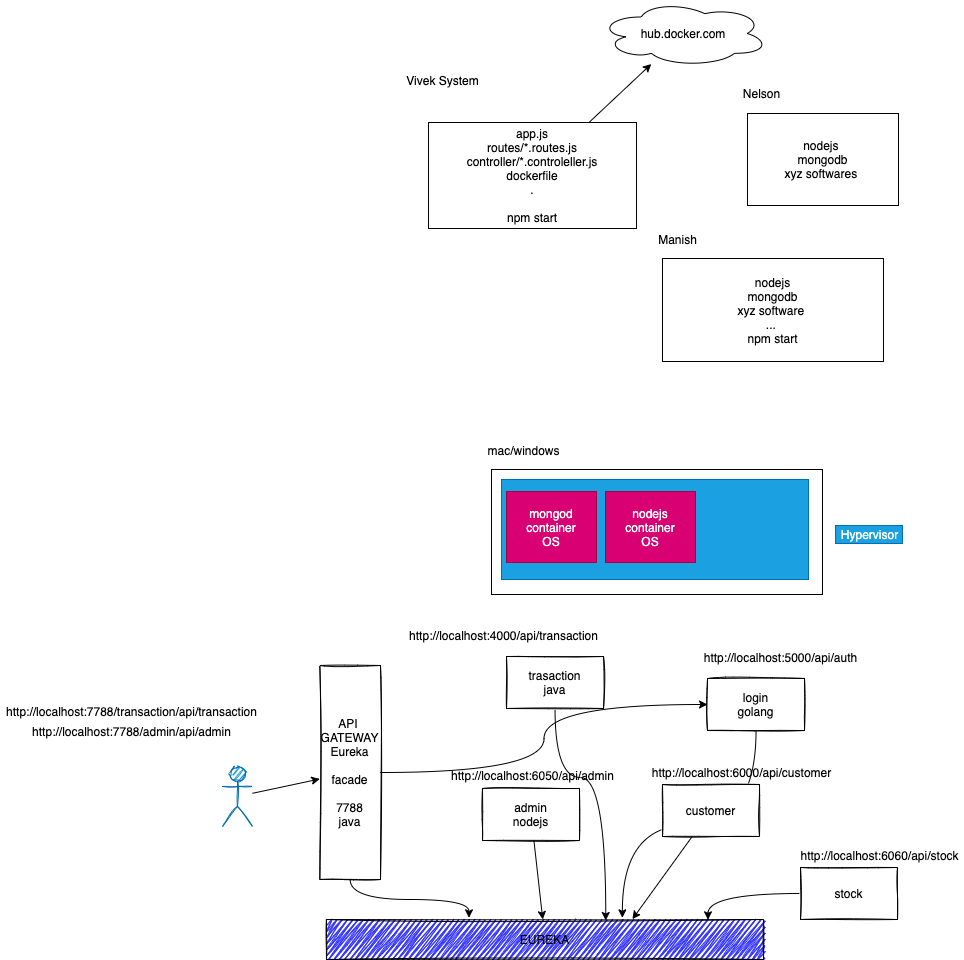

The diagram above was exported from draw.io. Its source (the exported page's mxGraphModel, read from the mxfile embedded in the PNG):
<mxGraphModel dx="1426" dy="418" grid="0" gridSize="10" guides="1" tooltips="1" connect="1" arrows="1" fold="1" page="1" pageScale="1" pageWidth="827" pageHeight="1169" math="0" shadow="0">
  <root>
    <mxCell id="0" />
    <mxCell id="1" parent="0" />
    <mxCell id="15" style="edgeStyle=none;html=1;" edge="1" parent="1" source="3" target="16">
      <mxGeometry relative="1" as="geometry">
        <mxPoint x="432.33333333333326" y="134" as="targetPoint" />
      </mxGeometry>
    </mxCell>
    <mxCell id="3" value="app.js&lt;br&gt;routes/*.routes.js&lt;br&gt;controller/*.controleller.js&lt;br&gt;dockerfile&lt;br&gt;.&lt;br&gt;&lt;br&gt;npm start" style="rounded=0;whiteSpace=wrap;html=1;" vertex="1" parent="1">
      <mxGeometry x="202" y="216" width="208" height="106" as="geometry" />
    </mxCell>
    <mxCell id="4" value="Vivek System" style="text;html=1;align=center;verticalAlign=middle;resizable=0;points=[];autosize=1;strokeColor=none;" vertex="1" parent="1">
      <mxGeometry x="175" y="165" width="82" height="18" as="geometry" />
    </mxCell>
    <mxCell id="5" value="nodejs&amp;nbsp;&lt;br&gt;mongodb&lt;br&gt;xyz softwares&amp;nbsp;" style="rounded=0;whiteSpace=wrap;html=1;" vertex="1" parent="1">
      <mxGeometry x="521" y="207" width="151" height="92" as="geometry" />
    </mxCell>
    <mxCell id="6" value="Nelson" style="text;html=1;align=center;verticalAlign=middle;resizable=0;points=[];autosize=1;strokeColor=none;" vertex="1" parent="1">
      <mxGeometry x="511" y="178" width="47" height="18" as="geometry" />
    </mxCell>
    <mxCell id="7" value="nodejs&lt;br&gt;mongodb&lt;br&gt;xyz software&amp;nbsp;&lt;br&gt;...&amp;nbsp;&lt;br&gt;npm start" style="rounded=0;whiteSpace=wrap;html=1;" vertex="1" parent="1">
      <mxGeometry x="436" y="352" width="221" height="103" as="geometry" />
    </mxCell>
    <mxCell id="8" value="Manish" style="text;html=1;align=center;verticalAlign=middle;resizable=0;points=[];autosize=1;strokeColor=none;" vertex="1" parent="1">
      <mxGeometry x="426" y="324" width="49" height="18" as="geometry" />
    </mxCell>
    <mxCell id="9" value="" style="rounded=0;whiteSpace=wrap;html=1;" vertex="1" parent="1">
      <mxGeometry x="265" y="563" width="331" height="125" as="geometry" />
    </mxCell>
    <mxCell id="10" value="mac/windows" style="text;html=1;align=center;verticalAlign=middle;resizable=0;points=[];autosize=1;strokeColor=none;" vertex="1" parent="1">
      <mxGeometry x="256" y="535" width="82" height="18" as="geometry" />
    </mxCell>
    <mxCell id="11" value="" style="rounded=0;whiteSpace=wrap;html=1;fillColor=#1ba1e2;strokeColor=#006EAF;fontColor=#ffffff;" vertex="1" parent="1">
      <mxGeometry x="275" y="573" width="307" height="100" as="geometry" />
    </mxCell>
    <mxCell id="12" value="Hypervisor" style="text;html=1;align=center;verticalAlign=middle;resizable=0;points=[];autosize=1;strokeColor=#006EAF;fillColor=#1ba1e2;fontColor=#ffffff;" vertex="1" parent="1">
      <mxGeometry x="609" y="619" width="67" height="18" as="geometry" />
    </mxCell>
    <mxCell id="13" value="mongod&lt;br&gt;container&lt;br&gt;OS" style="rounded=0;whiteSpace=wrap;html=1;fillColor=#d80073;strokeColor=#A50040;fontColor=#ffffff;" vertex="1" parent="1">
      <mxGeometry x="280" y="585" width="90" height="71" as="geometry" />
    </mxCell>
    <mxCell id="14" value="nodejs&lt;br&gt;container&lt;br&gt;OS" style="rounded=0;whiteSpace=wrap;html=1;fillColor=#d80073;strokeColor=#A50040;fontColor=#ffffff;" vertex="1" parent="1">
      <mxGeometry x="379" y="585" width="90" height="71" as="geometry" />
    </mxCell>
    <mxCell id="16" value="hub.docker.com" style="ellipse;shape=cloud;whiteSpace=wrap;html=1;" vertex="1" parent="1">
      <mxGeometry x="372.33" y="94" width="169.67" height="66" as="geometry" />
    </mxCell>
    <mxCell id="34" style="edgeStyle=orthogonalEdgeStyle;html=1;entryX=0.639;entryY=0.025;entryDx=0;entryDy=0;entryPerimeter=0;curved=1;" edge="1" parent="1" source="17" target="31">
      <mxGeometry relative="1" as="geometry">
        <Array as="points">
          <mxPoint x="329" y="871" />
          <mxPoint x="379" y="871" />
        </Array>
      </mxGeometry>
    </mxCell>
    <mxCell id="17" value="trasaction&lt;br&gt;java" style="rounded=0;whiteSpace=wrap;html=1;sketch=1;" vertex="1" parent="1">
      <mxGeometry x="280" y="750" width="97" height="52" as="geometry" />
    </mxCell>
    <mxCell id="35" style="edgeStyle=orthogonalEdgeStyle;curved=1;html=1;entryX=0.677;entryY=-0.042;entryDx=0;entryDy=0;entryPerimeter=0;" edge="1" parent="1" source="18" target="31">
      <mxGeometry relative="1" as="geometry" />
    </mxCell>
    <mxCell id="18" value="login&lt;br&gt;golang" style="rounded=0;whiteSpace=wrap;html=1;sketch=1;" vertex="1" parent="1">
      <mxGeometry x="481" y="772" width="97" height="52" as="geometry" />
    </mxCell>
    <mxCell id="33" style="edgeStyle=none;html=1;entryX=0.7;entryY=-0.008;entryDx=0;entryDy=0;entryPerimeter=0;" edge="1" parent="1" source="19" target="31">
      <mxGeometry relative="1" as="geometry" />
    </mxCell>
    <mxCell id="19" value="customer" style="rounded=0;whiteSpace=wrap;html=1;sketch=1;" vertex="1" parent="1">
      <mxGeometry x="436" y="878" width="97" height="52" as="geometry" />
    </mxCell>
    <mxCell id="32" style="edgeStyle=none;html=1;" edge="1" parent="1" source="20" target="31">
      <mxGeometry relative="1" as="geometry" />
    </mxCell>
    <mxCell id="20" value="admin&lt;br&gt;nodejs" style="rounded=0;whiteSpace=wrap;html=1;sketch=1;" vertex="1" parent="1">
      <mxGeometry x="256" y="882" width="97" height="52" as="geometry" />
    </mxCell>
    <mxCell id="21" value="http://localhost:4000/api/transaction" style="text;html=1;align=center;verticalAlign=middle;resizable=0;points=[];autosize=1;strokeColor=none;" vertex="1" parent="1">
      <mxGeometry x="177" y="720" width="199" height="18" as="geometry" />
    </mxCell>
    <mxCell id="22" value="http://localhost:5000/api/auth" style="text;html=1;align=center;verticalAlign=middle;resizable=0;points=[];autosize=1;strokeColor=none;" vertex="1" parent="1">
      <mxGeometry x="472" y="742" width="163" height="18" as="geometry" />
    </mxCell>
    <mxCell id="23" value="http://localhost:6000/api/customer" style="text;html=1;align=center;verticalAlign=middle;resizable=0;points=[];autosize=1;strokeColor=none;" vertex="1" parent="1">
      <mxGeometry x="420" y="857" width="189" height="18" as="geometry" />
    </mxCell>
    <mxCell id="24" value="http://localhost:6050/api/admin" style="text;html=1;align=center;verticalAlign=middle;resizable=0;points=[];autosize=1;strokeColor=none;" vertex="1" parent="1">
      <mxGeometry x="219.5" y="860" width="173" height="18" as="geometry" />
    </mxCell>
    <mxCell id="36" style="edgeStyle=orthogonalEdgeStyle;curved=1;html=1;entryX=0.873;entryY=0.008;entryDx=0;entryDy=0;entryPerimeter=0;" edge="1" parent="1" source="25" target="31">
      <mxGeometry relative="1" as="geometry" />
    </mxCell>
    <mxCell id="25" value="stock" style="rounded=0;whiteSpace=wrap;html=1;sketch=1;" vertex="1" parent="1">
      <mxGeometry x="574" y="961" width="97" height="52" as="geometry" />
    </mxCell>
    <mxCell id="26" value="http://localhost:6060/api/stock" style="text;html=1;align=center;verticalAlign=middle;resizable=0;points=[];autosize=1;strokeColor=none;" vertex="1" parent="1">
      <mxGeometry x="569" y="940" width="168" height="18" as="geometry" />
    </mxCell>
    <mxCell id="28" style="edgeStyle=none;html=1;" edge="1" parent="1" source="27" target="29">
      <mxGeometry relative="1" as="geometry">
        <mxPoint x="153.33333333333326" y="890" as="targetPoint" />
      </mxGeometry>
    </mxCell>
    <mxCell id="27" value="Actor" style="shape=umlActor;verticalLabelPosition=bottom;verticalAlign=top;html=1;outlineConnect=0;sketch=1;fillColor=#1ba1e2;strokeColor=#006EAF;fontColor=#ffffff;" vertex="1" parent="1">
      <mxGeometry x="-4" y="860" width="30" height="60" as="geometry" />
    </mxCell>
    <mxCell id="37" style="edgeStyle=orthogonalEdgeStyle;curved=1;html=1;entryX=0.326;entryY=-0.042;entryDx=0;entryDy=0;entryPerimeter=0;" edge="1" parent="1" source="29" target="31">
      <mxGeometry relative="1" as="geometry" />
    </mxCell>
    <mxCell id="40" style="edgeStyle=orthogonalEdgeStyle;curved=1;html=1;entryX=0;entryY=0.5;entryDx=0;entryDy=0;" edge="1" parent="1" source="29" target="18">
      <mxGeometry relative="1" as="geometry" />
    </mxCell>
    <mxCell id="29" value="API&amp;nbsp;&lt;br&gt;GATEWAY&lt;br&gt;Eureka&lt;br&gt;&lt;br&gt;facade&lt;br&gt;&lt;br&gt;7788&lt;br&gt;java" style="rounded=0;whiteSpace=wrap;html=1;sketch=1;" vertex="1" parent="1">
      <mxGeometry x="93.33" y="759" width="60.67" height="214" as="geometry" />
    </mxCell>
    <mxCell id="31" value="EUREKA" style="rounded=0;whiteSpace=wrap;html=1;sketch=1;fillStyle=zigzag;fillColor=#3333FF;" vertex="1" parent="1">
      <mxGeometry x="100" y="1013" width="437" height="40" as="geometry" />
    </mxCell>
    <mxCell id="38" value="http://localhost:7788/transaction/api/transaction" style="text;html=1;align=center;verticalAlign=middle;resizable=0;points=[];autosize=1;strokeColor=none;" vertex="1" parent="1">
      <mxGeometry x="-226" y="796" width="261" height="18" as="geometry" />
    </mxCell>
    <mxCell id="39" value="http://localhost:7788/admin/api/admin" style="text;html=1;align=center;verticalAlign=middle;resizable=0;points=[];autosize=1;strokeColor=none;" vertex="1" parent="1">
      <mxGeometry x="-200" y="816" width="209" height="18" as="geometry" />
    </mxCell>
  </root>
</mxGraphModel>